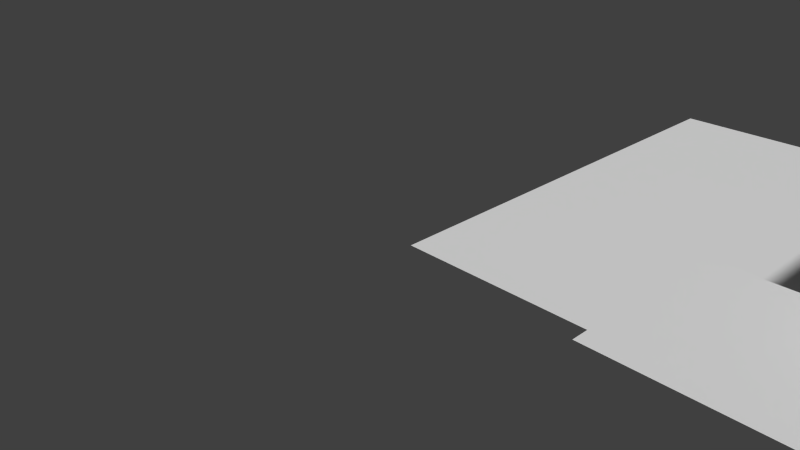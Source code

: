 # Source: ui-editor-example.blend  (saved by Blender 2.75.0; exported with 4.5.12 LTS)
import bpy
from mathutils import Matrix  # noqa: F401  (used for matrix-valued properties, if any)

bpy.ops.wm.read_factory_settings(use_empty=True)
scene = bpy.context.scene
scene.name = 'Scene'

# ---- collections
col_collection_1 = bpy.data.collections.new('Collection 1'); scene.collection.children.link(col_collection_1)

# ---- world
world_world = bpy.data.worlds.new('World'); scene.world = world_world
world_world.color = (0.05088, 0.05088, 0.05088)
world_world.use_sun_shadow = False
world_world.sun_shadow_jitter_overblur = 0.0
world_world.cycles.sampling_method = 'MANUAL'
world_world.cycles.sample_map_resolution = 256

# ---- cameras
cam_camera = bpy.data.cameras.new('Camera')
cam_camera.clip_end = 100.0
cam_camera.lens = 35.0
cam_camera.sensor_width = 32.0
cam_camera.sensor_height = 18.0
cam_camera.ortho_scale = 7.314
cam_camera.dof.focus_distance = 0.0
cam_camera.dof.aperture_fstop = 128.0

# ---- meshes
me_plane_013 = bpy.data.meshes.new('Plane.013')
me_plane_013.from_pydata([(0.0, 0.0, 0.0), (3.873, 0.0, 0.0), (0.0, 2.0, 0.0), (3.873, 2.0, 0.0)], [], [(0, 1, 3, 2)])
me_plane_013.use_remesh_preserve_volume = False
me_plane_013.use_remesh_preserve_attributes = False
me_plane_013.use_mirror_vertex_groups = False
me_plane_013.update()
me_plane_014 = bpy.data.meshes.new('Plane.014')
me_plane_014.from_pydata([(0.0, 0.0, 0.0), (2.0, 0.0, 0.0), (0.0, 2.0, 0.0), (2.0, 2.0, 0.0)], [], [(0, 1, 3, 2)])
me_plane_014.use_remesh_preserve_volume = False
me_plane_014.use_remesh_preserve_attributes = False
me_plane_014.use_mirror_vertex_groups = False
me_plane_014.update()
me_plane_008 = bpy.data.meshes.new('Plane.008')
me_plane_008.from_pydata([(0.0, 0.0, 0.0), (12.26, 0.0, 0.0), (0.0, 6.972, 0.0), (12.26, 6.972, 0.0), (0.0, 0.0, 0.0), (0.0, 0.0, 0.0), (0.0, 0.0, 0.0), (0.0, 0.0, 0.0), (0.0, 0.0, 0.0), (0.0, 0.0, 0.0), (0.0, 0.0, 0.0), (12.26, 0.0, 0.0), (12.26, 6.972, 0.0), (12.26, 6.972, 0.0)], [(0, 0), (0, 0), (0, 0)], [(0, 1, 3, 2)])
me_plane_008.use_remesh_preserve_volume = False
me_plane_008.use_remesh_preserve_attributes = False
me_plane_008.use_mirror_vertex_groups = False
me_plane_008.update()

# ---- objects
ob_plane_001 = bpy.data.objects.new('Plane.001', me_plane_013)
ob_plane_002 = bpy.data.objects.new('Plane.002', me_plane_014)
ob_plane = bpy.data.objects.new('Plane', me_plane_008)
ob_camera = bpy.data.objects.new('Camera', cam_camera)

# ---- transforms, parenting, visibility, modifiers, constraints
ob_plane_001.location = (2.144, -2.232, 1.387)
ob_plane_001.lineart.crease_threshold = 0.0
ob_plane_002.parent = ob_plane_001
ob_plane_002.location = (1.611, 1.227, 1.058)
ob_plane_002.lineart.crease_threshold = 0.0
ob_plane.location = (-1.825, -0.2116, -1e-07)
ob_plane.lineart.crease_threshold = 0.0
ob_camera.location = (5.493, -7.227, 5.344)
ob_camera.rotation_euler = (1.109, 0.01082, 0.8149)
ob_camera.lock_rotations_4d = False
ob_camera.empty_display_type = 'ARROWS'
ob_camera.color = (0.0, 0.0, 0.0, 0.0)
ob_camera.display_type = 'WIRE'
ob_camera.lineart.crease_threshold = 0.0

# ---- collection membership
col_collection_1.objects.link(ob_plane_001)
col_collection_1.objects.link(ob_plane_002)
col_collection_1.objects.link(ob_plane)
col_collection_1.objects.link(ob_camera)

# ---- scene / render settings (as saved in the file)
scene.camera = ob_camera
scene.frame_start = 1; scene.frame_end = 250; scene.frame_set(0)
scene.render.engine = 'BLENDER_EEVEE_NEXT'
scene.render.resolution_percentage = 50
scene.render.dither_intensity = 0.0
scene.cycles.use_denoising = False
scene.cycles.samples = 10
scene.cycles.sampling_pattern = 'TABULATED_SOBOL'
scene.cycles.light_sampling_threshold = 0.0
scene.cycles.use_adaptive_sampling = False
scene.cycles.use_light_tree = False
scene.cycles.blur_glossy = 0.0
scene.cycles.pixel_filter_type = 'GAUSSIAN'
scene.cycles.sample_clamp_indirect = 0.0
scene.view_settings.view_transform = 'Standard'
bpy.context.view_layer.update()

# ---- added for rendering (the .blend has no usable light): sun
light_auto_sun = bpy.data.lights.new('AutoSun', 'SUN')
light_auto_sun.energy = 3.0
light_auto_sun.angle = 0.0523599
ob_auto_sun = bpy.data.objects.new('AutoSun', light_auto_sun)
scene.collection.objects.link(ob_auto_sun)
ob_auto_sun.rotation_euler = (0.872665, 0.174533, 0.523599)
bpy.context.view_layer.update()
